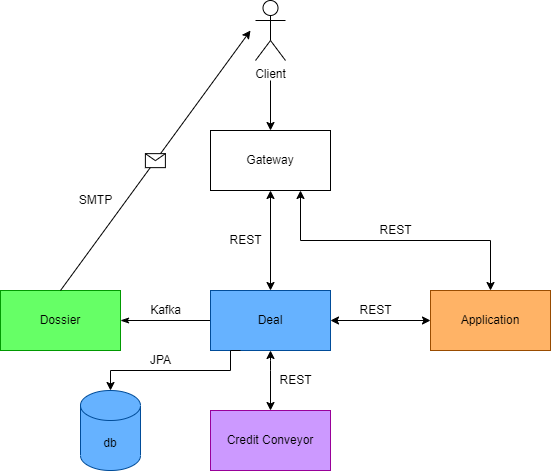

The diagram above was exported from draw.io. Its source (the exported page's mxGraphModel, read from the mxfile embedded in the PNG):
<mxGraphModel dx="865" dy="541" grid="1" gridSize="10" guides="1" tooltips="1" connect="1" arrows="1" fold="1" page="1" pageScale="1" pageWidth="827" pageHeight="1169" math="0" shadow="0">
  <root>
    <mxCell id="0" />
    <mxCell id="1" parent="0" />
    <mxCell id="FOgr8FyYi1sygpK33T9Q-3" value="" style="edgeStyle=orthogonalEdgeStyle;rounded=0;orthogonalLoop=1;jettySize=auto;html=1;" parent="1" target="FOgr8FyYi1sygpK33T9Q-2" edge="1">
      <mxGeometry relative="1" as="geometry">
        <mxPoint x="400" y="140" as="sourcePoint" />
      </mxGeometry>
    </mxCell>
    <mxCell id="FOgr8FyYi1sygpK33T9Q-2" value="Gateway" style="rounded=0;whiteSpace=wrap;html=1;" parent="1" vertex="1">
      <mxGeometry x="340" y="190" width="120" height="60" as="geometry" />
    </mxCell>
    <mxCell id="VRlM9GMlcH6Ta7cAHFRW-9" value="" style="edgeStyle=orthogonalEdgeStyle;rounded=0;orthogonalLoop=1;jettySize=auto;html=1;endArrow=classicThin;endFill=1;" parent="1" source="FOgr8FyYi1sygpK33T9Q-4" target="VRlM9GMlcH6Ta7cAHFRW-8" edge="1">
      <mxGeometry relative="1" as="geometry" />
    </mxCell>
    <mxCell id="FOgr8FyYi1sygpK33T9Q-4" value="Deal" style="rounded=0;whiteSpace=wrap;html=1;fillColor=#66B2FF;strokeColor=#004C99;" parent="1" vertex="1">
      <mxGeometry x="340" y="350" width="120" height="60" as="geometry" />
    </mxCell>
    <mxCell id="FOgr8FyYi1sygpK33T9Q-5" value="Application" style="rounded=0;whiteSpace=wrap;html=1;fillColor=#FFB366;strokeColor=#994C00;" parent="1" vertex="1">
      <mxGeometry x="560" y="350" width="120" height="60" as="geometry" />
    </mxCell>
    <mxCell id="FOgr8FyYi1sygpK33T9Q-6" value="Credit Conveyor" style="rounded=0;whiteSpace=wrap;html=1;fillColor=#CC99FF;strokeColor=#990099;" parent="1" vertex="1">
      <mxGeometry x="340" y="470" width="120" height="60" as="geometry" />
    </mxCell>
    <mxCell id="FOgr8FyYi1sygpK33T9Q-21" value="" style="endArrow=classic;startArrow=classic;html=1;rounded=0;entryX=0.75;entryY=1;entryDx=0;entryDy=0;exitX=0.5;exitY=0;exitDx=0;exitDy=0;" parent="1" source="FOgr8FyYi1sygpK33T9Q-5" target="FOgr8FyYi1sygpK33T9Q-2" edge="1">
      <mxGeometry width="50" height="50" relative="1" as="geometry">
        <mxPoint x="390" y="360" as="sourcePoint" />
        <mxPoint x="428.28427124746213" y="298.28427124746213" as="targetPoint" />
        <Array as="points">
          <mxPoint x="620" y="300" />
          <mxPoint x="430" y="300" />
        </Array>
      </mxGeometry>
    </mxCell>
    <mxCell id="FOgr8FyYi1sygpK33T9Q-32" value="" style="edgeStyle=orthogonalEdgeStyle;rounded=0;orthogonalLoop=1;jettySize=auto;html=1;exitX=0.25;exitY=1;exitDx=0;exitDy=0;entryX=0.5;entryY=0;entryDx=0;entryDy=0;entryPerimeter=0;" parent="1" source="FOgr8FyYi1sygpK33T9Q-4" target="VRlM9GMlcH6Ta7cAHFRW-5" edge="1">
      <mxGeometry relative="1" as="geometry">
        <mxPoint x="250" y="400" as="sourcePoint" />
        <mxPoint x="250" y="440" as="targetPoint" />
        <Array as="points">
          <mxPoint x="360" y="430" />
          <mxPoint x="240" y="430" />
        </Array>
      </mxGeometry>
    </mxCell>
    <mxCell id="VRlM9GMlcH6Ta7cAHFRW-5" value="db" style="shape=cylinder3;whiteSpace=wrap;html=1;boundedLbl=1;backgroundOutline=1;size=15;fillColor=#66B2FF;strokeColor=#004C99;" parent="1" vertex="1">
      <mxGeometry x="210" y="450" width="60" height="80" as="geometry" />
    </mxCell>
    <mxCell id="VRlM9GMlcH6Ta7cAHFRW-8" value="Dossier" style="rounded=0;whiteSpace=wrap;html=1;fillColor=#66FF66;strokeColor=#009900;" parent="1" vertex="1">
      <mxGeometry x="130" y="350" width="120" height="60" as="geometry" />
    </mxCell>
    <mxCell id="VRlM9GMlcH6Ta7cAHFRW-10" value="Client&lt;br&gt;" style="shape=umlActor;verticalLabelPosition=bottom;verticalAlign=top;html=1;outlineConnect=0;" parent="1" vertex="1">
      <mxGeometry x="385" y="60" width="30" height="60" as="geometry" />
    </mxCell>
    <mxCell id="VRlM9GMlcH6Ta7cAHFRW-12" value="" style="endArrow=classic;html=1;rounded=0;exitX=0.5;exitY=0;exitDx=0;exitDy=0;" parent="1" source="VRlM9GMlcH6Ta7cAHFRW-8" edge="1">
      <mxGeometry relative="1" as="geometry">
        <mxPoint x="120" y="250" as="sourcePoint" />
        <mxPoint x="380" y="90" as="targetPoint" />
      </mxGeometry>
    </mxCell>
    <mxCell id="VRlM9GMlcH6Ta7cAHFRW-13" value="" style="shape=message;html=1;outlineConnect=0;" parent="VRlM9GMlcH6Ta7cAHFRW-12" vertex="1">
      <mxGeometry width="20" height="14" relative="1" as="geometry">
        <mxPoint x="-10" y="-7" as="offset" />
      </mxGeometry>
    </mxCell>
    <mxCell id="VRlM9GMlcH6Ta7cAHFRW-16" value="" style="endArrow=classic;startArrow=classic;html=1;rounded=0;entryX=0.5;entryY=0;entryDx=0;entryDy=0;exitX=0.5;exitY=1;exitDx=0;exitDy=0;" parent="1" target="FOgr8FyYi1sygpK33T9Q-6" edge="1" source="FOgr8FyYi1sygpK33T9Q-4">
      <mxGeometry width="50" height="50" relative="1" as="geometry">
        <mxPoint x="280" y="400" as="sourcePoint" />
        <mxPoint x="430" y="350" as="targetPoint" />
        <Array as="points">
          <mxPoint x="400" y="420" />
          <mxPoint x="400" y="430" />
        </Array>
      </mxGeometry>
    </mxCell>
    <mxCell id="VRlM9GMlcH6Ta7cAHFRW-17" value="" style="endArrow=classic;startArrow=classic;html=1;rounded=0;entryX=1;entryY=0.5;entryDx=0;entryDy=0;exitX=0;exitY=0.5;exitDx=0;exitDy=0;" parent="1" source="FOgr8FyYi1sygpK33T9Q-5" target="FOgr8FyYi1sygpK33T9Q-4" edge="1">
      <mxGeometry width="50" height="50" relative="1" as="geometry">
        <mxPoint x="310" y="310" as="sourcePoint" />
        <mxPoint x="360" y="260" as="targetPoint" />
      </mxGeometry>
    </mxCell>
    <mxCell id="VRlM9GMlcH6Ta7cAHFRW-18" value="Kafka" style="text;html=1;align=center;verticalAlign=middle;resizable=0;points=[];autosize=1;strokeColor=none;fillColor=none;" parent="1" vertex="1">
      <mxGeometry x="270" y="360" width="50" height="20" as="geometry" />
    </mxCell>
    <mxCell id="VRlM9GMlcH6Ta7cAHFRW-19" value="REST" style="text;html=1;align=center;verticalAlign=middle;resizable=0;points=[];autosize=1;strokeColor=none;fillColor=none;" parent="1" vertex="1">
      <mxGeometry x="400" y="430" width="50" height="20" as="geometry" />
    </mxCell>
    <mxCell id="VRlM9GMlcH6Ta7cAHFRW-20" value="REST" style="text;html=1;align=center;verticalAlign=middle;resizable=0;points=[];autosize=1;strokeColor=none;fillColor=none;" parent="1" vertex="1">
      <mxGeometry x="480" y="360" width="50" height="20" as="geometry" />
    </mxCell>
    <mxCell id="VRlM9GMlcH6Ta7cAHFRW-21" value="REST" style="text;html=1;align=center;verticalAlign=middle;resizable=0;points=[];autosize=1;strokeColor=none;fillColor=none;" parent="1" vertex="1">
      <mxGeometry x="350" y="290" width="50" height="20" as="geometry" />
    </mxCell>
    <mxCell id="VRlM9GMlcH6Ta7cAHFRW-22" value="REST" style="text;html=1;align=center;verticalAlign=middle;resizable=0;points=[];autosize=1;strokeColor=none;fillColor=none;rotation=0;" parent="1" vertex="1">
      <mxGeometry x="500" y="280" width="50" height="20" as="geometry" />
    </mxCell>
    <mxCell id="b8J0p_XNUkLbBOIw9zCk-2" value="JPA" style="text;html=1;align=center;verticalAlign=middle;resizable=0;points=[];autosize=1;strokeColor=none;fillColor=none;" parent="1" vertex="1">
      <mxGeometry x="270" y="410" width="40" height="20" as="geometry" />
    </mxCell>
    <mxCell id="b05_kvE-KEbBw0lMNupe-1" value="" style="endArrow=classic;startArrow=classic;html=1;rounded=0;entryX=0.5;entryY=1;entryDx=0;entryDy=0;exitX=0.5;exitY=0;exitDx=0;exitDy=0;" edge="1" parent="1" source="FOgr8FyYi1sygpK33T9Q-4" target="FOgr8FyYi1sygpK33T9Q-2">
      <mxGeometry width="50" height="50" relative="1" as="geometry">
        <mxPoint x="360" y="320" as="sourcePoint" />
        <mxPoint x="410" y="270" as="targetPoint" />
      </mxGeometry>
    </mxCell>
    <mxCell id="b05_kvE-KEbBw0lMNupe-2" value="SMTP" style="text;html=1;align=center;verticalAlign=middle;resizable=0;points=[];autosize=1;strokeColor=none;fillColor=none;" vertex="1" parent="1">
      <mxGeometry x="200" y="250" width="50" height="20" as="geometry" />
    </mxCell>
  </root>
</mxGraphModel>